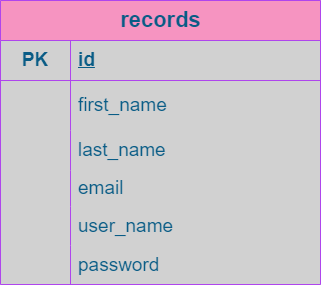

The diagram above was exported from draw.io. Its source (the exported page's mxGraphModel, read from the mxfile embedded in the PNG):
<mxGraphModel dx="753" dy="826" grid="1" gridSize="13" guides="1" tooltips="1" connect="1" arrows="1" fold="1" page="1" pageScale="1" pageWidth="850" pageHeight="1100" background="#D1D1D1" math="0" shadow="0">
  <root>
    <mxCell id="0" />
    <mxCell id="1" parent="0" />
    <mxCell id="VAQBsI9lAmdIKJiIRJ4x-1" value="records" style="shape=table;startSize=40;container=1;collapsible=1;childLayout=tableLayout;fixedRows=1;rowLines=0;fontStyle=1;align=center;resizeLast=1;html=1;fontSize=22;labelBackgroundColor=none;fillColor=#F694C1;strokeColor=#AF45ED;fontColor=#095C86;rounded=0;" parent="1" vertex="1">
      <mxGeometry x="240" y="80" width="320" height="284" as="geometry" />
    </mxCell>
    <mxCell id="VAQBsI9lAmdIKJiIRJ4x-2" value="" style="shape=tableRow;horizontal=0;startSize=0;swimlaneHead=0;swimlaneBody=0;fillColor=none;collapsible=0;dropTarget=0;points=[[0,0.5],[1,0.5]];portConstraint=eastwest;top=0;left=0;right=0;bottom=1;fontSize=19;labelBackgroundColor=none;strokeColor=#AF45ED;fontColor=#095C86;rounded=0;" parent="VAQBsI9lAmdIKJiIRJ4x-1" vertex="1">
      <mxGeometry y="40" width="320" height="40" as="geometry" />
    </mxCell>
    <mxCell id="VAQBsI9lAmdIKJiIRJ4x-3" value="PK" style="shape=partialRectangle;connectable=0;fillColor=none;top=0;left=0;bottom=0;right=0;fontStyle=1;overflow=hidden;whiteSpace=wrap;html=1;fontSize=19;labelBackgroundColor=none;strokeColor=#AF45ED;fontColor=#095C86;rounded=0;" parent="VAQBsI9lAmdIKJiIRJ4x-2" vertex="1">
      <mxGeometry width="70" height="40" as="geometry">
        <mxRectangle width="70" height="40" as="alternateBounds" />
      </mxGeometry>
    </mxCell>
    <mxCell id="VAQBsI9lAmdIKJiIRJ4x-4" value="id" style="shape=partialRectangle;connectable=0;fillColor=none;top=0;left=0;bottom=0;right=0;align=left;spacingLeft=6;fontStyle=5;overflow=hidden;whiteSpace=wrap;html=1;fontSize=19;labelBackgroundColor=none;strokeColor=#AF45ED;fontColor=#095C86;rounded=0;" parent="VAQBsI9lAmdIKJiIRJ4x-2" vertex="1">
      <mxGeometry x="70" width="250" height="40" as="geometry">
        <mxRectangle width="250" height="40" as="alternateBounds" />
      </mxGeometry>
    </mxCell>
    <mxCell id="VAQBsI9lAmdIKJiIRJ4x-5" value="" style="shape=tableRow;horizontal=0;startSize=0;swimlaneHead=0;swimlaneBody=0;fillColor=none;collapsible=0;dropTarget=0;points=[[0,0.5],[1,0.5]];portConstraint=eastwest;top=0;left=0;right=0;bottom=0;fontSize=19;labelBackgroundColor=none;strokeColor=#AF45ED;fontColor=#095C86;rounded=0;" parent="VAQBsI9lAmdIKJiIRJ4x-1" vertex="1">
      <mxGeometry y="80" width="320" height="50" as="geometry" />
    </mxCell>
    <mxCell id="VAQBsI9lAmdIKJiIRJ4x-6" value="" style="shape=partialRectangle;connectable=0;fillColor=none;top=0;left=0;bottom=0;right=0;editable=1;overflow=hidden;whiteSpace=wrap;html=1;fontSize=19;labelBackgroundColor=none;strokeColor=#AF45ED;fontColor=#095C86;rounded=0;" parent="VAQBsI9lAmdIKJiIRJ4x-5" vertex="1">
      <mxGeometry width="70" height="50" as="geometry">
        <mxRectangle width="70" height="50" as="alternateBounds" />
      </mxGeometry>
    </mxCell>
    <mxCell id="VAQBsI9lAmdIKJiIRJ4x-7" value="first_name" style="shape=partialRectangle;connectable=0;fillColor=none;top=0;left=0;bottom=0;right=0;align=left;spacingLeft=6;overflow=hidden;whiteSpace=wrap;html=1;fontSize=19;labelBackgroundColor=none;strokeColor=#AF45ED;fontColor=#095C86;rounded=0;" parent="VAQBsI9lAmdIKJiIRJ4x-5" vertex="1">
      <mxGeometry x="70" width="250" height="50" as="geometry">
        <mxRectangle width="250" height="50" as="alternateBounds" />
      </mxGeometry>
    </mxCell>
    <mxCell id="VAQBsI9lAmdIKJiIRJ4x-8" value="" style="shape=tableRow;horizontal=0;startSize=0;swimlaneHead=0;swimlaneBody=0;fillColor=none;collapsible=0;dropTarget=0;points=[[0,0.5],[1,0.5]];portConstraint=eastwest;top=0;left=0;right=0;bottom=0;fontSize=19;labelBackgroundColor=none;strokeColor=#AF45ED;fontColor=#095C86;rounded=0;" parent="VAQBsI9lAmdIKJiIRJ4x-1" vertex="1">
      <mxGeometry y="130" width="320" height="40" as="geometry" />
    </mxCell>
    <mxCell id="VAQBsI9lAmdIKJiIRJ4x-9" value="" style="shape=partialRectangle;connectable=0;fillColor=none;top=0;left=0;bottom=0;right=0;editable=1;overflow=hidden;whiteSpace=wrap;html=1;fontSize=19;labelBackgroundColor=none;strokeColor=#AF45ED;fontColor=#095C86;rounded=0;" parent="VAQBsI9lAmdIKJiIRJ4x-8" vertex="1">
      <mxGeometry width="70" height="40" as="geometry">
        <mxRectangle width="70" height="40" as="alternateBounds" />
      </mxGeometry>
    </mxCell>
    <mxCell id="VAQBsI9lAmdIKJiIRJ4x-10" value="last_name" style="shape=partialRectangle;connectable=0;fillColor=none;top=0;left=0;bottom=0;right=0;align=left;spacingLeft=6;overflow=hidden;whiteSpace=wrap;html=1;fontSize=19;labelBackgroundColor=none;strokeColor=#AF45ED;fontColor=#095C86;rounded=0;" parent="VAQBsI9lAmdIKJiIRJ4x-8" vertex="1">
      <mxGeometry x="70" width="250" height="40" as="geometry">
        <mxRectangle width="250" height="40" as="alternateBounds" />
      </mxGeometry>
    </mxCell>
    <mxCell id="VAQBsI9lAmdIKJiIRJ4x-11" value="" style="shape=tableRow;horizontal=0;startSize=0;swimlaneHead=0;swimlaneBody=0;fillColor=none;collapsible=0;dropTarget=0;points=[[0,0.5],[1,0.5]];portConstraint=eastwest;top=0;left=0;right=0;bottom=0;fontSize=19;labelBackgroundColor=none;strokeColor=#AF45ED;fontColor=#095C86;rounded=0;" parent="VAQBsI9lAmdIKJiIRJ4x-1" vertex="1">
      <mxGeometry y="170" width="320" height="36" as="geometry" />
    </mxCell>
    <mxCell id="VAQBsI9lAmdIKJiIRJ4x-12" value="" style="shape=partialRectangle;connectable=0;fillColor=none;top=0;left=0;bottom=0;right=0;editable=1;overflow=hidden;whiteSpace=wrap;html=1;fontSize=19;labelBackgroundColor=none;strokeColor=#AF45ED;fontColor=#095C86;rounded=0;" parent="VAQBsI9lAmdIKJiIRJ4x-11" vertex="1">
      <mxGeometry width="70" height="36" as="geometry">
        <mxRectangle width="70" height="36" as="alternateBounds" />
      </mxGeometry>
    </mxCell>
    <mxCell id="VAQBsI9lAmdIKJiIRJ4x-13" value="email" style="shape=partialRectangle;connectable=0;fillColor=none;top=0;left=0;bottom=0;right=0;align=left;spacingLeft=6;overflow=hidden;whiteSpace=wrap;html=1;fontSize=19;labelBackgroundColor=none;strokeColor=#AF45ED;fontColor=#095C86;rounded=0;" parent="VAQBsI9lAmdIKJiIRJ4x-11" vertex="1">
      <mxGeometry x="70" width="250" height="36" as="geometry">
        <mxRectangle width="250" height="36" as="alternateBounds" />
      </mxGeometry>
    </mxCell>
    <mxCell id="YbuzcU0qpdQ6OMLRp8uv-1" value="" style="shape=tableRow;horizontal=0;startSize=0;swimlaneHead=0;swimlaneBody=0;fillColor=none;collapsible=0;dropTarget=0;points=[[0,0.5],[1,0.5]];portConstraint=eastwest;top=0;left=0;right=0;bottom=0;fontSize=19;labelBackgroundColor=none;strokeColor=#AF45ED;fontColor=#095C86;rounded=0;" vertex="1" parent="VAQBsI9lAmdIKJiIRJ4x-1">
      <mxGeometry y="206" width="320" height="39" as="geometry" />
    </mxCell>
    <mxCell id="YbuzcU0qpdQ6OMLRp8uv-2" value="" style="shape=partialRectangle;connectable=0;fillColor=none;top=0;left=0;bottom=0;right=0;editable=1;overflow=hidden;whiteSpace=wrap;html=1;fontSize=19;labelBackgroundColor=none;strokeColor=#AF45ED;fontColor=#095C86;rounded=0;" vertex="1" parent="YbuzcU0qpdQ6OMLRp8uv-1">
      <mxGeometry width="70" height="39" as="geometry">
        <mxRectangle width="70" height="39" as="alternateBounds" />
      </mxGeometry>
    </mxCell>
    <mxCell id="YbuzcU0qpdQ6OMLRp8uv-3" value="user_name&lt;span style=&quot;white-space: pre;&quot;&gt; &lt;/span&gt;" style="shape=partialRectangle;connectable=0;fillColor=none;top=0;left=0;bottom=0;right=0;align=left;spacingLeft=6;overflow=hidden;whiteSpace=wrap;html=1;fontSize=19;labelBackgroundColor=none;strokeColor=#AF45ED;fontColor=#095C86;rounded=0;" vertex="1" parent="YbuzcU0qpdQ6OMLRp8uv-1">
      <mxGeometry x="70" width="250" height="39" as="geometry">
        <mxRectangle width="250" height="39" as="alternateBounds" />
      </mxGeometry>
    </mxCell>
    <mxCell id="YbuzcU0qpdQ6OMLRp8uv-4" value="" style="shape=tableRow;horizontal=0;startSize=0;swimlaneHead=0;swimlaneBody=0;fillColor=none;collapsible=0;dropTarget=0;points=[[0,0.5],[1,0.5]];portConstraint=eastwest;top=0;left=0;right=0;bottom=0;fontSize=19;labelBackgroundColor=none;strokeColor=#AF45ED;fontColor=#095C86;rounded=0;" vertex="1" parent="VAQBsI9lAmdIKJiIRJ4x-1">
      <mxGeometry y="245" width="320" height="39" as="geometry" />
    </mxCell>
    <mxCell id="YbuzcU0qpdQ6OMLRp8uv-5" value="" style="shape=partialRectangle;connectable=0;fillColor=none;top=0;left=0;bottom=0;right=0;editable=1;overflow=hidden;whiteSpace=wrap;html=1;fontSize=19;labelBackgroundColor=none;strokeColor=#AF45ED;fontColor=#095C86;rounded=0;" vertex="1" parent="YbuzcU0qpdQ6OMLRp8uv-4">
      <mxGeometry width="70" height="39" as="geometry">
        <mxRectangle width="70" height="39" as="alternateBounds" />
      </mxGeometry>
    </mxCell>
    <mxCell id="YbuzcU0qpdQ6OMLRp8uv-6" value="password" style="shape=partialRectangle;connectable=0;fillColor=none;top=0;left=0;bottom=0;right=0;align=left;spacingLeft=6;overflow=hidden;whiteSpace=wrap;html=1;fontSize=19;labelBackgroundColor=none;strokeColor=#AF45ED;fontColor=#095C86;rounded=0;" vertex="1" parent="YbuzcU0qpdQ6OMLRp8uv-4">
      <mxGeometry x="70" width="250" height="39" as="geometry">
        <mxRectangle width="250" height="39" as="alternateBounds" />
      </mxGeometry>
    </mxCell>
  </root>
</mxGraphModel>